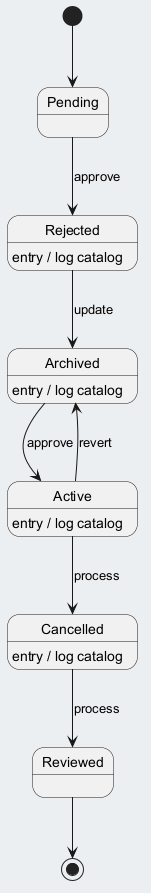

The diagram above was rendered by PlantUML. Its source (embedded in the PNG):
@startuml
skinparam backgroundColor #ECEFF1
skinparam classBackgroundColor #FFFFFF
skinparam classBorderColor #455A64
[*] --> Pending
Pending --> Rejected : approve
Rejected --> Archived : update
Rejected : entry / log catalog
Archived --> Active : approve
Archived : entry / log catalog
Active --> Cancelled : process
Active : entry / log catalog
Cancelled --> Reviewed : process
Cancelled : entry / log catalog
Active --> Archived : revert
Reviewed --> [*]
@enduml